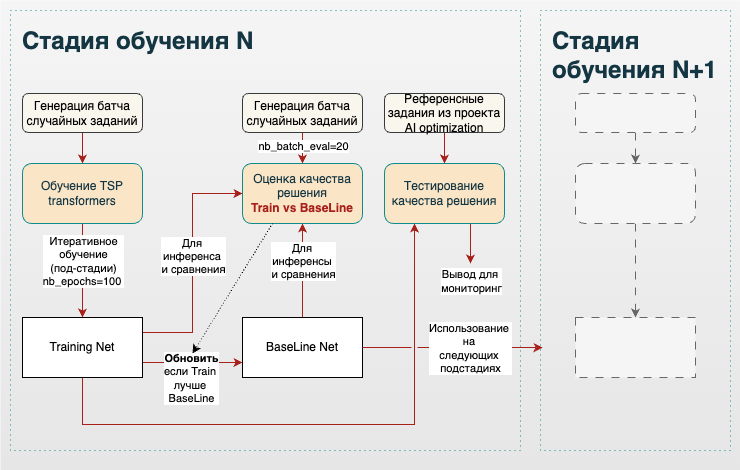

The diagram above was exported from draw.io. Its source (the exported page's mxGraphModel, read from the mxfile embedded in the PNG):
<mxGraphModel dx="907" dy="674" grid="1" gridSize="10" guides="1" tooltips="1" connect="1" arrows="1" fold="1" page="1" pageScale="1" pageWidth="827" pageHeight="1169" math="0" shadow="0">
  <root>
    <mxCell id="0" />
    <mxCell id="1" parent="0" />
    <mxCell id="KQ983dDE-NOtTolqijkC-1" value="" style="rounded=0;whiteSpace=wrap;html=1;strokeColor=none;fontFamily=Helvetica;fontSize=11;fontColor=#333333;labelBackgroundColor=default;fillColor=#f5f5f5;gradientColor=#E6E6E6;" vertex="1" parent="1">
      <mxGeometry width="740" height="470" as="geometry" />
    </mxCell>
    <mxCell id="KQ983dDE-NOtTolqijkC-22" value="&lt;h1 style=&quot;margin-top: 0px;&quot;&gt;Стадия обучения N&lt;/h1&gt;&lt;p&gt;&lt;br&gt;&lt;/p&gt;" style="text;html=1;whiteSpace=wrap;overflow=hidden;rounded=0;labelBackgroundColor=none;strokeColor=#0F8B8D;fontColor=#143642;dashed=1;dashPattern=1 4;spacingTop=2;spacingLeft=2;spacingBottom=2;spacingRight=2;spacing=10;" vertex="1" parent="1">
      <mxGeometry x="10" y="10" width="510" height="440" as="geometry" />
    </mxCell>
    <mxCell id="KQ983dDE-NOtTolqijkC-47" style="edgeStyle=none;rounded=0;orthogonalLoop=1;jettySize=auto;html=1;strokeColor=#A8201A;align=center;verticalAlign=middle;fontFamily=Helvetica;fontSize=11;fontColor=default;labelBackgroundColor=none;endArrow=classic;" edge="1" parent="1">
      <mxGeometry relative="1" as="geometry">
        <mxPoint x="470" y="263" as="targetPoint" />
        <mxPoint x="470" y="223" as="sourcePoint" />
      </mxGeometry>
    </mxCell>
    <mxCell id="KQ983dDE-NOtTolqijkC-49" value="Вывод для&amp;nbsp;&lt;div&gt;мониторинг&lt;/div&gt;" style="edgeLabel;html=1;align=center;verticalAlign=middle;resizable=0;points=[];" vertex="1" connectable="0" parent="KQ983dDE-NOtTolqijkC-47">
      <mxGeometry x="-0.55" relative="1" as="geometry">
        <mxPoint y="48" as="offset" />
      </mxGeometry>
    </mxCell>
    <mxCell id="KQ983dDE-NOtTolqijkC-24" style="edgeStyle=orthogonalEdgeStyle;rounded=0;orthogonalLoop=1;jettySize=auto;html=1;exitX=0.5;exitY=1;exitDx=0;exitDy=0;entryX=0.5;entryY=0;entryDx=0;entryDy=0;strokeColor=#A8201A;align=center;verticalAlign=middle;fontFamily=Helvetica;fontSize=11;fontColor=default;labelBackgroundColor=none;endArrow=classic;" edge="1" parent="1" source="KQ983dDE-NOtTolqijkC-4" target="KQ983dDE-NOtTolqijkC-8">
      <mxGeometry relative="1" as="geometry" />
    </mxCell>
    <mxCell id="KQ983dDE-NOtTolqijkC-4" value="Генерация батча случайных заданий" style="rounded=1;whiteSpace=wrap;html=1;labelBackgroundColor=none;fillColor=#f9f7ed;strokeColor=#36393d;" vertex="1" parent="1">
      <mxGeometry x="22" y="93" width="120" height="39" as="geometry" />
    </mxCell>
    <mxCell id="KQ983dDE-NOtTolqijkC-26" style="edgeStyle=orthogonalEdgeStyle;rounded=0;orthogonalLoop=1;jettySize=auto;html=1;exitX=0.5;exitY=1;exitDx=0;exitDy=0;strokeColor=#A8201A;align=center;verticalAlign=middle;fontFamily=Helvetica;fontSize=11;fontColor=default;labelBackgroundColor=none;endArrow=classic;" edge="1" parent="1" source="KQ983dDE-NOtTolqijkC-8" target="KQ983dDE-NOtTolqijkC-25">
      <mxGeometry relative="1" as="geometry" />
    </mxCell>
    <mxCell id="KQ983dDE-NOtTolqijkC-55" value="Итеративное&lt;div&gt;обучение&lt;/div&gt;&lt;div&gt;(под-стадии)&lt;/div&gt;&lt;div&gt;nb_epochs=100&amp;nbsp;&lt;/div&gt;" style="edgeLabel;html=1;align=center;verticalAlign=middle;resizable=0;points=[];" vertex="1" connectable="0" parent="KQ983dDE-NOtTolqijkC-26">
      <mxGeometry y="-2" relative="1" as="geometry">
        <mxPoint x="2" y="-10" as="offset" />
      </mxGeometry>
    </mxCell>
    <mxCell id="KQ983dDE-NOtTolqijkC-8" value="Обучение TSP transformers" style="rounded=1;whiteSpace=wrap;html=1;labelBackgroundColor=none;fillColor=#FAE5C7;strokeColor=#0F8B8D;fontColor=#143642;" vertex="1" parent="1">
      <mxGeometry x="22" y="163" width="120" height="60" as="geometry" />
    </mxCell>
    <mxCell id="KQ983dDE-NOtTolqijkC-10" value="Оценка качества решения&lt;div&gt;&lt;b&gt;&lt;font style=&quot;color: rgb(168, 32, 26);&quot;&gt;Train vs BaseLine&lt;/font&gt;&lt;/b&gt;&lt;/div&gt;" style="rounded=1;whiteSpace=wrap;html=1;labelBackgroundColor=none;fillColor=#FAE5C7;strokeColor=#0F8B8D;fontColor=#143642;" vertex="1" parent="1">
      <mxGeometry x="242" y="163" width="120" height="60" as="geometry" />
    </mxCell>
    <mxCell id="KQ983dDE-NOtTolqijkC-27" style="edgeStyle=orthogonalEdgeStyle;rounded=0;orthogonalLoop=1;jettySize=auto;html=1;exitX=0.5;exitY=1;exitDx=0;exitDy=0;entryX=0.5;entryY=0;entryDx=0;entryDy=0;strokeColor=#A8201A;align=center;verticalAlign=middle;fontFamily=Helvetica;fontSize=11;fontColor=default;labelBackgroundColor=none;endArrow=classic;" edge="1" parent="1" source="KQ983dDE-NOtTolqijkC-20" target="KQ983dDE-NOtTolqijkC-10">
      <mxGeometry relative="1" as="geometry" />
    </mxCell>
    <mxCell id="KQ983dDE-NOtTolqijkC-57" value="nb_batch_eval=20" style="edgeLabel;html=1;align=center;verticalAlign=middle;resizable=0;points=[];" vertex="1" connectable="0" parent="KQ983dDE-NOtTolqijkC-27">
      <mxGeometry x="-0.6129" y="2" relative="1" as="geometry">
        <mxPoint x="-2" y="7" as="offset" />
      </mxGeometry>
    </mxCell>
    <mxCell id="KQ983dDE-NOtTolqijkC-20" value="Генерация батча случайных заданий" style="rounded=1;whiteSpace=wrap;html=1;labelBackgroundColor=none;fillColor=#f9f7ed;strokeColor=#36393d;" vertex="1" parent="1">
      <mxGeometry x="242" y="93" width="120" height="39" as="geometry" />
    </mxCell>
    <mxCell id="KQ983dDE-NOtTolqijkC-30" style="edgeStyle=orthogonalEdgeStyle;rounded=0;orthogonalLoop=1;jettySize=auto;html=1;exitX=1;exitY=0.25;exitDx=0;exitDy=0;entryX=0;entryY=0.5;entryDx=0;entryDy=0;strokeColor=#A8201A;align=center;verticalAlign=middle;fontFamily=Helvetica;fontSize=11;fontColor=default;labelBackgroundColor=none;endArrow=classic;" edge="1" parent="1" source="KQ983dDE-NOtTolqijkC-25" target="KQ983dDE-NOtTolqijkC-10">
      <mxGeometry relative="1" as="geometry" />
    </mxCell>
    <mxCell id="KQ983dDE-NOtTolqijkC-31" value="Для&amp;nbsp;&lt;div&gt;инференса&amp;nbsp;&lt;/div&gt;&lt;div&gt;и сравнения&lt;/div&gt;" style="edgeLabel;html=1;align=center;verticalAlign=middle;resizable=0;points=[];" vertex="1" connectable="0" parent="KQ983dDE-NOtTolqijkC-30">
      <mxGeometry x="0.1619" y="-1" relative="1" as="geometry">
        <mxPoint x="-1" y="12" as="offset" />
      </mxGeometry>
    </mxCell>
    <mxCell id="KQ983dDE-NOtTolqijkC-37" style="edgeStyle=orthogonalEdgeStyle;rounded=0;orthogonalLoop=1;jettySize=auto;html=1;exitX=0.5;exitY=1;exitDx=0;exitDy=0;entryX=0.25;entryY=1;entryDx=0;entryDy=0;strokeColor=#A8201A;align=center;verticalAlign=middle;fontFamily=Helvetica;fontSize=11;fontColor=default;labelBackgroundColor=none;endArrow=classic;jumpStyle=gap;" edge="1" parent="1" source="KQ983dDE-NOtTolqijkC-25" target="KQ983dDE-NOtTolqijkC-36">
      <mxGeometry relative="1" as="geometry">
        <mxPoint x="82" y="260.5" as="sourcePoint" />
        <mxPoint x="414" y="106.5" as="targetPoint" />
        <Array as="points">
          <mxPoint x="82" y="424" />
          <mxPoint x="414" y="424" />
        </Array>
      </mxGeometry>
    </mxCell>
    <mxCell id="KQ983dDE-NOtTolqijkC-40" style="edgeStyle=orthogonalEdgeStyle;rounded=0;orthogonalLoop=1;jettySize=auto;html=1;exitX=1;exitY=0.75;exitDx=0;exitDy=0;entryX=0;entryY=0.75;entryDx=0;entryDy=0;strokeColor=#A8201A;align=center;verticalAlign=middle;fontFamily=Helvetica;fontSize=11;fontColor=default;labelBackgroundColor=none;endArrow=classic;" edge="1" parent="1" source="KQ983dDE-NOtTolqijkC-25" target="KQ983dDE-NOtTolqijkC-28">
      <mxGeometry relative="1" as="geometry" />
    </mxCell>
    <mxCell id="KQ983dDE-NOtTolqijkC-41" value="&lt;div&gt;&lt;b&gt;Обновить&lt;/b&gt;&lt;/div&gt;если Train&amp;nbsp;&lt;div&gt;лучше&amp;nbsp;&lt;/div&gt;&lt;div&gt;BaseLine&lt;/div&gt;" style="edgeLabel;html=1;align=center;verticalAlign=middle;resizable=0;points=[];" vertex="1" connectable="0" parent="KQ983dDE-NOtTolqijkC-40">
      <mxGeometry x="-0.04" y="-3" relative="1" as="geometry">
        <mxPoint y="12" as="offset" />
      </mxGeometry>
    </mxCell>
    <mxCell id="KQ983dDE-NOtTolqijkC-25" value="Training Net" style="rounded=0;whiteSpace=wrap;html=1;labelBackgroundColor=none;" vertex="1" parent="1">
      <mxGeometry x="22" y="317" width="120" height="60" as="geometry" />
    </mxCell>
    <mxCell id="KQ983dDE-NOtTolqijkC-29" style="edgeStyle=orthogonalEdgeStyle;rounded=0;orthogonalLoop=1;jettySize=auto;html=1;exitX=0.5;exitY=0;exitDx=0;exitDy=0;entryX=0.5;entryY=1;entryDx=0;entryDy=0;strokeColor=#A8201A;align=center;verticalAlign=middle;fontFamily=Helvetica;fontSize=11;fontColor=default;labelBackgroundColor=none;endArrow=classic;" edge="1" parent="1" source="KQ983dDE-NOtTolqijkC-28" target="KQ983dDE-NOtTolqijkC-10">
      <mxGeometry relative="1" as="geometry" />
    </mxCell>
    <mxCell id="KQ983dDE-NOtTolqijkC-32" value="Для&amp;nbsp;&lt;div&gt;инференсы&amp;nbsp;&lt;/div&gt;&lt;div&gt;и сравнения&lt;/div&gt;" style="edgeLabel;html=1;align=center;verticalAlign=middle;resizable=0;points=[];" vertex="1" connectable="0" parent="KQ983dDE-NOtTolqijkC-29">
      <mxGeometry x="-0.04" y="1" relative="1" as="geometry">
        <mxPoint x="1" y="-12" as="offset" />
      </mxGeometry>
    </mxCell>
    <mxCell id="KQ983dDE-NOtTolqijkC-28" value="BaseLine Net" style="rounded=0;whiteSpace=wrap;html=1;labelBackgroundColor=none;" vertex="1" parent="1">
      <mxGeometry x="242" y="317" width="120" height="60" as="geometry" />
    </mxCell>
    <mxCell id="KQ983dDE-NOtTolqijkC-38" style="edgeStyle=orthogonalEdgeStyle;rounded=0;orthogonalLoop=1;jettySize=auto;html=1;exitX=0.5;exitY=1;exitDx=0;exitDy=0;entryX=0.5;entryY=0;entryDx=0;entryDy=0;strokeColor=#A8201A;align=center;verticalAlign=middle;fontFamily=Helvetica;fontSize=11;fontColor=default;labelBackgroundColor=none;endArrow=classic;" edge="1" parent="1" source="KQ983dDE-NOtTolqijkC-35" target="KQ983dDE-NOtTolqijkC-36">
      <mxGeometry relative="1" as="geometry" />
    </mxCell>
    <mxCell id="KQ983dDE-NOtTolqijkC-35" value="Референсные задания из проекта AI optimization" style="rounded=1;whiteSpace=wrap;html=1;labelBackgroundColor=none;fillColor=#f9f7ed;strokeColor=#36393d;" vertex="1" parent="1">
      <mxGeometry x="384" y="93" width="120" height="39" as="geometry" />
    </mxCell>
    <mxCell id="KQ983dDE-NOtTolqijkC-36" value="Тестирование качества решения" style="rounded=1;whiteSpace=wrap;html=1;labelBackgroundColor=none;fillColor=#FAE5C7;strokeColor=#0F8B8D;fontColor=#143642;" vertex="1" parent="1">
      <mxGeometry x="384" y="163" width="120" height="60" as="geometry" />
    </mxCell>
    <mxCell id="KQ983dDE-NOtTolqijkC-42" value="" style="endArrow=classic;html=1;rounded=0;exitX=0.25;exitY=1;exitDx=0;exitDy=0;dashed=1;dashPattern=1 2;" edge="1" parent="1" source="KQ983dDE-NOtTolqijkC-10">
      <mxGeometry width="50" height="50" relative="1" as="geometry">
        <mxPoint x="362" y="193" as="sourcePoint" />
        <mxPoint x="192" y="353" as="targetPoint" />
      </mxGeometry>
    </mxCell>
    <mxCell id="KQ983dDE-NOtTolqijkC-43" value="&lt;h1 style=&quot;margin-top: 0px;&quot;&gt;Стадия обучения N+1&lt;/h1&gt;&lt;p&gt;&lt;br&gt;&lt;/p&gt;" style="text;html=1;whiteSpace=wrap;overflow=hidden;rounded=0;labelBackgroundColor=none;strokeColor=#0F8B8D;fontColor=#143642;dashed=1;dashPattern=1 4;spacingTop=2;spacingLeft=2;spacingBottom=2;spacingRight=2;spacing=10;" vertex="1" parent="1">
      <mxGeometry x="540" y="10" width="190" height="440" as="geometry" />
    </mxCell>
    <mxCell id="KQ983dDE-NOtTolqijkC-44" style="edgeStyle=orthogonalEdgeStyle;rounded=0;orthogonalLoop=1;jettySize=auto;html=1;exitX=1;exitY=0.5;exitDx=0;exitDy=0;entryX=0.011;entryY=0.766;entryDx=0;entryDy=0;entryPerimeter=0;strokeColor=#A8201A;align=center;verticalAlign=middle;fontFamily=Helvetica;fontSize=11;fontColor=default;labelBackgroundColor=none;endArrow=classic;jumpStyle=gap;" edge="1" parent="1" source="KQ983dDE-NOtTolqijkC-28" target="KQ983dDE-NOtTolqijkC-43">
      <mxGeometry relative="1" as="geometry" />
    </mxCell>
    <mxCell id="KQ983dDE-NOtTolqijkC-56" value="&lt;div&gt;Использование&amp;nbsp;&lt;/div&gt;&lt;div&gt;на&amp;nbsp;&lt;/div&gt;&lt;div&gt;следующих&amp;nbsp;&lt;/div&gt;&lt;div&gt;подстадиях&lt;/div&gt;" style="edgeLabel;html=1;align=center;verticalAlign=middle;resizable=0;points=[];" vertex="1" connectable="0" parent="KQ983dDE-NOtTolqijkC-44">
      <mxGeometry x="0.0328" y="-1" relative="1" as="geometry">
        <mxPoint x="15" y="-1" as="offset" />
      </mxGeometry>
    </mxCell>
    <mxCell id="KQ983dDE-NOtTolqijkC-50" style="edgeStyle=orthogonalEdgeStyle;rounded=0;orthogonalLoop=1;jettySize=auto;html=1;exitX=0.5;exitY=1;exitDx=0;exitDy=0;entryX=0.5;entryY=0;entryDx=0;entryDy=0;strokeColor=#666666;align=center;verticalAlign=middle;fontFamily=Helvetica;fontSize=11;fontColor=none;labelBackgroundColor=none;endArrow=classic;dashed=1;dashPattern=8 8;noLabel=1;fillColor=#f5f5f5;" edge="1" parent="1" source="KQ983dDE-NOtTolqijkC-51" target="KQ983dDE-NOtTolqijkC-53">
      <mxGeometry relative="1" as="geometry" />
    </mxCell>
    <mxCell id="KQ983dDE-NOtTolqijkC-51" value="Генерация случайного задания" style="rounded=1;whiteSpace=wrap;html=1;labelBackgroundColor=none;fillColor=#f5f5f5;strokeColor=#666666;dashed=1;dashPattern=8 8;fontColor=#333333;noLabel=1;" vertex="1" parent="1">
      <mxGeometry x="575" y="93" width="120" height="39" as="geometry" />
    </mxCell>
    <mxCell id="KQ983dDE-NOtTolqijkC-52" style="edgeStyle=orthogonalEdgeStyle;rounded=0;orthogonalLoop=1;jettySize=auto;html=1;exitX=0.5;exitY=1;exitDx=0;exitDy=0;strokeColor=#666666;align=center;verticalAlign=middle;fontFamily=Helvetica;fontSize=11;fontColor=none;labelBackgroundColor=none;endArrow=classic;dashed=1;dashPattern=8 8;noLabel=1;fillColor=#f5f5f5;" edge="1" parent="1" source="KQ983dDE-NOtTolqijkC-53" target="KQ983dDE-NOtTolqijkC-54">
      <mxGeometry relative="1" as="geometry" />
    </mxCell>
    <mxCell id="KQ983dDE-NOtTolqijkC-53" value="Обучение TSP transformers" style="rounded=1;whiteSpace=wrap;html=1;labelBackgroundColor=none;fillColor=#f5f5f5;strokeColor=#666666;fontColor=#333333;dashed=1;dashPattern=8 8;noLabel=1;" vertex="1" parent="1">
      <mxGeometry x="575" y="163" width="120" height="60" as="geometry" />
    </mxCell>
    <mxCell id="KQ983dDE-NOtTolqijkC-54" value="Training Net" style="rounded=0;whiteSpace=wrap;html=1;labelBackgroundColor=none;strokeColor=#666666;dashed=1;dashPattern=8 8;fontColor=#333333;noLabel=1;fillColor=#f5f5f5;" vertex="1" parent="1">
      <mxGeometry x="575" y="317" width="120" height="60" as="geometry" />
    </mxCell>
  </root>
</mxGraphModel>